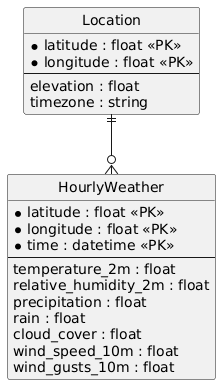

The diagram above was rendered by PlantUML. Its source (embedded in the PNG):
@startuml
hide circle
skinparam linetype ortho

entity "Location" {
  * latitude : float <<PK>>
  * longitude : float <<PK>>
  --
  elevation : float
  timezone : string
}

entity "HourlyWeather" {
  * latitude : float <<PK>>
  * longitude : float <<PK>>
  * time : datetime <<PK>>
  --
  temperature_2m : float
  relative_humidity_2m : float
  precipitation : float
  rain : float
  cloud_cover : float
  wind_speed_10m : float
  wind_gusts_10m : float
}

Location ||--o{ HourlyWeather
@enduml